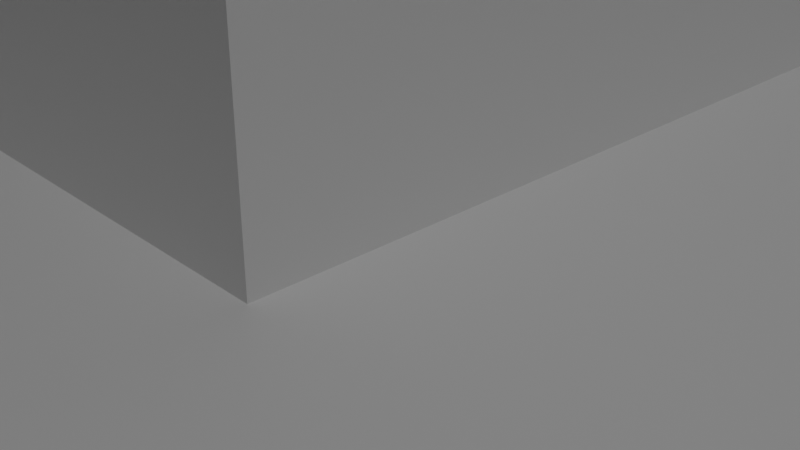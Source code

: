 # Source: pyramid-loop-cut4.blend  (saved by Blender 2.81.16; exported with 4.5.12 LTS)
import bpy
from mathutils import Matrix  # noqa: F401  (used for matrix-valued properties, if any)

bpy.ops.wm.read_factory_settings(use_empty=True)
scene = bpy.context.scene
scene.name = 'Scene'

# ---- collections
col_collection = bpy.data.collections.new('Collection'); scene.collection.children.link(col_collection)

# ---- materials (node trees are filled in below, after node groups)
mat_material = bpy.data.materials.new('Material')
mat_material.alpha_threshold = 0.0
mat_material.use_transparent_shadow = False
mat_material.line_color = (0.0, 0.0, 0.0, 1.0)

# ---- material node trees
mat_material.use_nodes = True; mat_material.node_tree.nodes.clear()
_N = mat_material.node_tree.nodes; _L = mat_material.node_tree.links
n0 = _N.new('ShaderNodeOutputMaterial'); n0.name = 'Material Output'; n0.location = (300, 300)
n1 = _N.new('ShaderNodeBsdfPrincipled'); n1.name = 'Principled BSDF'; n1.location = (10, 300)
n1.distribution = 'GGX'
n1.subsurface_method = 'BURLEY'
n1.inputs[2].default_value = 0.4
n1.inputs[3].default_value = 1.45
n1.inputs[27].default_value = (0.0, 0.0, 0.0, 1.0)
n1.inputs[28].default_value = 1.0
_L.new(n1.outputs[0], n0.inputs[0])
n0.is_active_output = True

# ---- world
world_world = bpy.data.worlds.new('World'); scene.world = world_world
world_world.use_nodes = True; world_world.node_tree.nodes.clear()
_N = world_world.node_tree.nodes; _L = world_world.node_tree.links
n0 = _N.new('ShaderNodeOutputWorld'); n0.name = 'World Output'; n0.location = (300, 300)
n1 = _N.new('ShaderNodeBackground'); n1.name = 'Background'; n1.location = (10, 300)
n1.inputs[0].default_value = (0.05088, 0.05088, 0.05088, 1.0)
_L.new(n1.outputs[0], n0.inputs[0])
n0.is_active_output = True
world_world.color = (0.05088, 0.05088, 0.05088)
world_world.use_sun_shadow = False
world_world.sun_shadow_jitter_overblur = 0.0

# ---- cameras
cam_camera = bpy.data.cameras.new('Camera')
cam_camera.clip_end = 100.0
cam_camera.ortho_scale = 7.314

# ---- lights
light_light = bpy.data.lights.new('Light', 'POINT')
light_light.transmission_factor = 0.0
light_light.energy = 1000.0
light_light.shadow_soft_size = 0.1
light_light.shadow_maximum_resolution = 0.006
light_light.use_absolute_resolution = True

# ---- meshes
me_cube = bpy.data.meshes.new('Cube')
me_cube.from_pydata([(9.0, 9.0, 1.0), (10.0, 10.0, 0.0), (9.0, -9.0, 1.0), (10.0, -10.0, 0.0), (-9.0, 9.0, 1.0), (-10.0, 10.0, 0.0), (-9.0, -9.0, 1.0), (-10.0, -10.0, 0.0), (10.0, -10.0, 1.0), (-10.0, -10.0, 1.0), (10.0, 10.0, 1.0), (-10.0, 10.0, 1.0), (8.0, -8.0, 2.0), (-8.0, -8.0, 2.0), (8.0, 8.0, 2.0), (-8.0, 8.0, 2.0), (9.0, -9.0, 2.0), (-9.0, -9.0, 2.0), (9.0, 9.0, 2.0), (-9.0, 9.0, 2.0), (7.0, -7.0, 3.0), (-7.0, -7.0, 3.0), (7.0, 7.0, 3.0), (-7.0, 7.0, 3.0), (8.0, -8.0, 3.0), (-8.0, -8.0, 3.0), (8.0, 8.0, 3.0), (-8.0, 8.0, 3.0), (6.0, -6.0, 4.0), (-6.0, -6.0, 4.0), (6.0, 6.0, 4.0), (-6.0, 6.0, 4.0), (7.0, -7.0, 4.0), (-7.0, -7.0, 4.0), (7.0, 7.0, 4.0), (-7.0, 7.0, 4.0), (5.0, -5.0, 5.0), (-5.0, -5.0, 5.0), (5.0, 5.0, 5.0), (-5.0, 5.0, 5.0), (6.0, -6.0, 5.0), (-6.0, -6.0, 5.0), (6.0, 6.0, 5.0), (-6.0, 6.0, 5.0), (4.0, -4.0, 6.0), (-4.0, -4.0, 6.0), (4.0, 4.0, 6.0), (-4.0, 4.0, 6.0), (5.0, -5.0, 6.0), (-5.0, -5.0, 6.0), (5.0, 5.0, 6.0), (-5.0, 5.0, 6.0), (2.0, -2.0, 7.0), (-2.0, -2.0, 7.0), (2.0, 2.0, 7.0), (-2.0, 2.0, 7.0), (4.0, -4.0, 7.0), (-4.0, -4.0, 7.0), (4.0, 4.0, 7.0), (-4.0, 4.0, 7.0), (2.0, -2.0, 10.0), (-2.0, -2.0, 10.0), (2.0, 2.0, 10.0), (-2.0, 2.0, 10.0), (-10.0, 1.0, 0.0), (10.0, 1.0, 1.0), (-10.0, 1.0, 1.0), (10.0, 1.0, 0.0), (9.0, 1.0, 1.0), (-9.0, 1.0, 1.0), (9.0, 1.0, 2.0), (-9.0, 1.0, 2.0), (8.0, 1.0, 2.0), (-8.0, 1.0, 2.0), (8.0, 1.0, 3.0), (-8.0, 1.0, 3.0), (7.0, 1.0, 3.0), (-7.0, 1.0, 3.0), (7.0, 1.0, 4.0), (-7.0, 1.0, 4.0), (6.0, 1.0, 4.0), (-6.0, 1.0, 4.0), (6.0, 1.0, 5.0), (-6.0, 1.0, 5.0), (5.0, 1.0, 5.0), (-5.0, 1.0, 5.0), (5.0, 1.0, 6.0), (-5.0, 1.0, 6.0), (4.0, 1.0, 6.0), (-4.0, 1.0, 6.0), (4.0, 1.0, 7.0), (-4.0, 1.0, 7.0), (2.0, 1.0, 7.0), (-2.0, 1.0, 7.0), (2.0, 1.0, 10.0), (-2.0, 1.0, 10.0), (-10.0, -1.0, 0.0), (10.0, -1.0, 1.0), (9.0, -1.0, 1.0), (9.0, -1.0, 2.0), (8.0, -1.0, 2.0), (8.0, -1.0, 3.0), (7.0, -1.0, 3.0), (7.0, -1.0, 4.0), (6.0, -1.0, 4.0), (6.0, -1.0, 5.0), (5.0, -1.0, 5.0), (5.0, -1.0, 6.0), (4.0, -1.0, 6.0), (4.0, -1.0, 7.0), (2.0, -1.0, 7.0), (2.0, -1.0, 10.0), (-10.0, -1.0, 1.0), (10.0, -1.0, 0.0), (-9.0, -1.0, 1.0), (-9.0, -1.0, 2.0), (-8.0, -1.0, 2.0), (-8.0, -1.0, 3.0), (-7.0, -1.0, 3.0), (-7.0, -1.0, 4.0), (-6.0, -1.0, 4.0), (-6.0, -1.0, 5.0), (-5.0, -1.0, 5.0), (-5.0, -1.0, 6.0), (-4.0, -1.0, 6.0), (-4.0, -1.0, 7.0), (-2.0, -1.0, 7.0), (-2.0, -1.0, 10.0), (-1.0, -2.0, 10.0), (1.0, 2.0, 10.0), (1.0, 1.0, 10.0), (1.0, -1.0, 10.0), (1.0, -2.0, 10.0), (-1.0, 2.0, 10.0), (-1.0, 1.0, 10.0), (-1.0, -1.0, 10.0), (-1.0, -2.0, 10.47), (-2.0, -2.0, 10.47), (2.0, -2.0, 10.47), (-2.0, 2.0, 10.47), (1.0, 2.0, 10.47), (2.0, 2.0, 10.47), (2.0, 1.0, 10.47), (1.0, 1.0, 10.47), (-2.0, -1.0, 10.47), (1.0, -1.0, 10.47), (2.0, -1.0, 10.47), (1.0, -2.0, 10.47), (-2.0, 1.0, 10.47), (-1.0, 2.0, 10.47), (-1.0, 1.0, 10.47), (-1.0, -1.0, 10.47), (-1.0, 1.0, 9.176), (-1.0, -1.0, 9.176), (1.0, 1.0, 9.176), (1.0, -1.0, 9.176), (2.0, 1.0, 8.5), (2.0, 0.0, 7.0), (2.0, -1.0, 8.5), (2.0, 0.0, 10.0), (0.5, -0.5, 7.0), (2.0, 1.0, 9.25), (2.0, -0.5, 7.0), (2.0, -1.0, 9.25), (2.0, -0.5, 10.0), (2.0, 1.0, 7.75), (2.0, 0.5, 7.0), (2.0, -1.0, 7.75), (2.0, 0.5, 10.0), (2.0, 0.0, 9.25), (0.5, 0.5, 8.5), (0.5, 0.0, 8.5), (0.5, 0.5, 7.0), (2.0, -0.5, 9.25), (2.0, 0.5, 9.25), (1.0, -0.5, 7.0), (1.0, -1.0, 7.0), (1.0, 1.0, 7.75), (1.0, 1.0, 8.5), (1.0, 0.5, 7.0), (1.0, -1.0, 7.75), (1.0, -1.0, 8.5), (1.0, 0.0, 8.5), (1.0, -0.5, 8.5), (1.0, 0.5, 8.5), (1.0, 1.0, 9.25), (1.0, -1.0, 9.25), (1.0, 1.0, 7.0), (1.0, 0.0, 9.25), (1.0, 0.5, 7.75), (1.0, -0.5, 7.75), (1.0, -0.5, 9.25), (1.0, 0.5, 9.25), (0.5, -0.5, 8.5), (0.5, 0.5, 7.75), (0.5, -0.5, 7.75), (0.436, 0.436, 10.84), (-0.436, 0.436, 10.84), (-0.436, -0.436, 10.84), (0.436, -0.436, 10.84), (0.8691, 0.9395, 9.248), (-0.8691, 0.9395, 9.248), (-0.3746, 0.4449, 10.75), (0.3746, 0.4449, 10.75), (-0.9395, 0.8691, 9.248), (-0.9395, -0.8691, 9.248), (-0.4449, -0.3746, 10.75), (-0.4449, 0.3746, 10.75), (-0.8691, -0.9395, 9.248), (0.8691, -0.9395, 9.248), (0.3746, -0.4449, 10.75), (-0.3746, -0.4449, 10.75), (0.9395, -0.8691, 9.248), (0.9395, 0.8691, 9.248), (0.4449, 0.3746, 10.75), (0.4449, -0.3746, 10.75), (0.25, 0.5, 8.5), (0.25, 0.0, 8.5), (0.25, 0.0, 7.75), (0.25, 0.5, 7.0), (0.25, 0.0, 7.0), (0.25, -0.5, 7.0), (0.25, -0.5, 8.5), (0.25, 0.5, 7.75), (0.25, -0.5, 7.75), (-1.926, -1.074, 10.52), (-1.926, -1.926, 10.52), (-1.074, -1.926, 10.52), (-1.074, -1.074, 10.52), (1.074, -1.074, 10.52), (1.074, -1.926, 10.52), (1.926, -1.926, 10.52), (1.926, -1.074, 10.52), (1.074, 1.926, 10.52), (1.074, 1.074, 10.52), (1.926, 1.074, 10.52), (1.926, 1.926, 10.52), (-1.926, 1.926, 10.52), (-1.926, 1.074, 10.52), (-1.074, 1.074, 10.52), (-1.074, 1.926, 10.52)], [], [(6, 2, 16, 17), (3, 8, 9, 7), (64, 66, 11, 5), (96, 113, 3, 7), (113, 97, 8, 3), (5, 11, 10, 1), (2, 6, 9, 8), (98, 2, 8, 97), (69, 4, 11, 66), (4, 0, 10, 11), (116, 13, 25, 117), (0, 4, 19, 18), (68, 0, 18, 70), (114, 6, 17, 115), (12, 13, 17, 16), (100, 12, 16, 99), (73, 15, 19, 71), (15, 14, 18, 19), (76, 22, 34, 78), (13, 12, 24, 25), (14, 15, 27, 26), (72, 14, 26, 74), (20, 21, 25, 24), (102, 20, 24, 101), (77, 23, 27, 75), (23, 22, 26, 27), (30, 31, 43, 42), (118, 21, 33, 119), (21, 20, 32, 33), (22, 23, 35, 34), (28, 29, 33, 32), (104, 28, 32, 103), (81, 31, 35, 79), (31, 30, 34, 35), (122, 37, 49, 123), (80, 30, 42, 82), (120, 29, 41, 121), (29, 28, 40, 41), (36, 37, 41, 40), (106, 36, 40, 105), (85, 39, 43, 83), (39, 38, 42, 43), (124, 45, 57, 125), (37, 36, 48, 49), (38, 39, 51, 50), (84, 38, 50, 86), (44, 45, 49, 48), (108, 44, 48, 107), (89, 47, 51, 87), (47, 46, 50, 51), (54, 55, 63, 133, 129, 62), (45, 44, 56, 57), (46, 47, 59, 58), (88, 46, 58, 90), (52, 53, 57, 56), (110, 52, 56, 109), (93, 55, 59, 91), (55, 54, 58, 59), (111, 146, 138, 60), (92, 54, 62, 94, 161, 156, 165), (126, 53, 61, 127), (53, 52, 60, 132, 128, 61), (55, 93, 95, 63), (174, 161, 94, 168), (126, 93, 91, 125), (54, 92, 90, 58), (108, 88, 90, 109), (124, 89, 87, 123), (46, 88, 86, 50), (106, 84, 86, 107), (47, 89, 91, 59), (122, 85, 83, 121), (38, 84, 82, 42), (31, 81, 83, 43), (104, 80, 82, 105), (39, 85, 87, 51), (120, 81, 79, 119), (30, 80, 78, 34), (23, 77, 79, 35), (118, 77, 75, 117), (22, 76, 74, 26), (100, 72, 74, 101), (102, 76, 78, 103), (116, 73, 71, 115), (14, 72, 70, 18), (4, 69, 71, 19), (98, 68, 70, 99), (15, 73, 75, 27), (114, 69, 66, 112), (0, 68, 65, 10), (1, 10, 65, 67), (5, 1, 67, 64), (96, 112, 66, 64), (7, 9, 112, 96), (6, 114, 112, 9), (2, 98, 99, 16), (13, 116, 115, 17), (20, 102, 103, 32), (12, 100, 101, 24), (21, 118, 117, 25), (29, 120, 119, 33), (28, 104, 105, 40), (37, 122, 121, 41), (36, 106, 107, 48), (45, 124, 123, 49), (44, 108, 109, 56), (53, 126, 125, 57), (52, 110, 167, 158, 163, 111, 60), (93, 126, 127, 95), (92, 166, 157, 162, 110, 109, 90), (88, 108, 107, 86), (89, 124, 125, 91), (84, 106, 105, 82), (81, 120, 121, 83), (85, 122, 123, 87), (80, 104, 103, 78), (77, 118, 119, 79), (76, 102, 101, 74), (72, 100, 99, 70), (69, 114, 115, 71), (73, 116, 117, 75), (68, 98, 97, 65), (67, 65, 97, 113), (64, 67, 113, 96), (130, 131, 111, 164, 159, 168, 94), (133, 134, 130, 129), (133, 149, 150, 134), (133, 63, 139, 149), (61, 137, 144, 127), (131, 132, 147, 145), (132, 60, 138, 147), (130, 134, 152, 154), (135, 131, 155, 153), (134, 135, 153, 152), (131, 130, 154, 155), (225, 226, 227, 228), (229, 230, 231, 232), (233, 234, 235, 236), (237, 238, 239, 240), (95, 148, 139, 63), (111, 131, 145, 146), (95, 134, 150, 148), (61, 128, 136, 137), (130, 94, 142, 143), (128, 135, 151, 136), (135, 128, 132, 131), (135, 127, 144, 151), (62, 129, 140, 141), (94, 62, 141, 142), (130, 143, 140, 129), (127, 135, 134, 95), (196, 197, 198, 199), (173, 169, 159, 164), (163, 158, 181, 186), (158, 167, 180, 181), (169, 173, 191, 188), (156, 161, 185, 178), (173, 163, 186, 191), (163, 173, 164, 111), (165, 156, 178, 177), (167, 110, 176, 180), (169, 174, 168, 159), (161, 174, 192, 185), (189, 184, 170, 194), (189, 177, 178, 184), (183, 190, 195, 193), (179, 187, 177, 189), (180, 190, 183, 181), (176, 175, 190, 180), (179, 189, 194, 172), (181, 183, 191, 186), (183, 182, 188, 191), (182, 184, 192, 188), (184, 178, 185, 192), (174, 169, 188, 192), (92, 165, 177, 187), (193, 195, 224, 222), (194, 170, 216, 223), (195, 160, 221, 224), (184, 182, 171, 170), (182, 183, 193, 171), (190, 175, 160, 195), (200, 201, 202, 203), (204, 205, 206, 207), (208, 209, 210, 211), (212, 213, 214, 215), (154, 152, 201, 200), (152, 197, 202, 201), (197, 196, 203, 202), (196, 154, 200, 203), (152, 153, 205, 204), (153, 198, 206, 205), (198, 197, 207, 206), (197, 152, 204, 207), (153, 155, 209, 208), (155, 199, 210, 209), (199, 198, 211, 210), (198, 153, 208, 211), (155, 154, 213, 212), (154, 196, 214, 213), (196, 199, 215, 214), (199, 155, 212, 215), (224, 218, 217, 222), (218, 223, 216, 217), (220, 219, 223, 218), (221, 220, 218, 224), (172, 194, 223, 219), (170, 171, 217, 216), (171, 193, 222, 217), (110, 162, 157, 166, 92, 187, 179, 172, 219, 220, 221, 160, 175, 176), (144, 137, 226, 225), (137, 136, 227, 226), (136, 151, 228, 227), (151, 144, 225, 228), (145, 147, 230, 229), (147, 138, 231, 230), (138, 146, 232, 231), (146, 145, 229, 232), (140, 143, 234, 233), (143, 142, 235, 234), (142, 141, 236, 235), (141, 140, 233, 236), (139, 148, 238, 237), (148, 150, 239, 238), (150, 149, 240, 239), (149, 139, 237, 240)])
_uv = me_cube.uv_layers.new(name='UVMap')
_uv.uv.foreach_set('vector', [0.875, 0.75, 0.625, 0.75, 0.625, 0.75, 0.875, 0.75, 0.375, 0.75, 0.625, 0.75, 0.625, 1.0, 0.375, 1.0, 0.375, 0.125, 0.625, 0.125, 0.625, 0.25, 0.375, 0.25, 0.125, 0.625, 0.375, 0.625, 0.375, 0.75, 0.125, 0.75, 0.375, 0.625, 0.625, 0.625, 0.625, 0.75, 0.375, 0.75, 0.375, 0.25, 0.625, 0.25, 0.625, 0.5, 0.375, 0.5, 0.625, 0.75, 0.875, 0.75, 0.875, 0.75, 0.625, 0.75, 0.625, 0.625, 0.625, 0.75, 0.625, 0.75, 0.625, 0.625, 0.875, 0.625, 0.875, 0.5, 0.875, 0.5, 0.875, 0.625, 0.875, 0.5, 0.625, 0.5, 0.625, 0.5, 0.875, 0.5, 0.875, 0.625, 0.875, 0.75, 0.875, 0.75, 0.875, 0.625, 0.625, 0.5, 0.875, 0.5, 0.875, 0.5, 0.625, 0.5, 0.625, 0.625, 0.625, 0.5, 0.625, 0.5, 0.625, 0.625, 0.875, 0.625, 0.875, 0.75, 0.875, 0.75, 0.875, 0.625, 0.625, 0.75, 0.875, 0.75, 0.875, 0.75, 0.625, 0.75, 0.625, 0.625, 0.625, 0.75, 0.625, 0.75, 0.625, 0.625, 0.875, 0.625, 0.875, 0.5, 0.875, 0.5, 0.875, 0.625, 0.875, 0.5, 0.625, 0.5, 0.625, 0.5, 0.875, 0.5, 0.625, 0.625, 0.625, 0.5, 0.625, 0.5, 0.625, 0.625, 0.875, 0.75, 0.625, 0.75, 0.625, 0.75, 0.875, 0.75, 0.625, 0.5, 0.875, 0.5, 0.875, 0.5, 0.625, 0.5, 0.625, 0.625, 0.625, 0.5, 0.625, 0.5, 0.625, 0.625, 0.625, 0.75, 0.875, 0.75, 0.875, 0.75, 0.625, 0.75, 0.625, 0.625, 0.625, 0.75, 0.625, 0.75, 0.625, 0.625, 0.875, 0.625, 0.875, 0.5, 0.875, 0.5, 0.875, 0.625, 0.875, 0.5, 0.625, 0.5, 0.625, 0.5, 0.875, 0.5, 0.625, 0.5, 0.875, 0.5, 0.875, 0.5, 0.625, 0.5, 0.875, 0.625, 0.875, 0.75, 0.875, 0.75, 0.875, 0.625, 0.875, 0.75, 0.625, 0.75, 0.625, 0.75, 0.875, 0.75, 0.625, 0.5, 0.875, 0.5, 0.875, 0.5, 0.625, 0.5, 0.625, 0.75, 0.875, 0.75, 0.875, 0.75, 0.625, 0.75, 0.625, 0.625, 0.625, 0.75, 0.625, 0.75, 0.625, 0.625, 0.875, 0.625, 0.875, 0.5, 0.875, 0.5, 0.875, 0.625, 0.875, 0.5, 0.625, 0.5, 0.625, 0.5, 0.875, 0.5, 0.875, 0.625, 0.875, 0.75, 0.875, 0.75, 0.875, 0.625, 0.625, 0.625, 0.625, 0.5, 0.625, 0.5, 0.625, 0.625, 0.875, 0.625, 0.875, 0.75, 0.875, 0.75, 0.875, 0.625, 0.875, 0.75, 0.625, 0.75, 0.625, 0.75, 0.875, 0.75, 0.625, 0.75, 0.875, 0.75, 0.875, 0.75, 0.625, 0.75, 0.625, 0.625, 0.625, 0.75, 0.625, 0.75, 0.625, 0.625, 0.875, 0.625, 0.875, 0.5, 0.875, 0.5, 0.875, 0.625, 0.875, 0.5, 0.625, 0.5, 0.625, 0.5, 0.875, 0.5, 0.875, 0.625, 0.875, 0.75, 0.875, 0.75, 0.875, 0.625, 0.875, 0.75, 0.625, 0.75, 0.625, 0.75, 0.875, 0.75, 0.625, 0.5, 0.875, 0.5, 0.875, 0.5, 0.625, 0.5, 0.625, 0.625, 0.625, 0.5, 0.625, 0.5, 0.625, 0.625, 0.625, 0.75, 0.875, 0.75, 0.875, 0.75, 0.625, 0.75, 0.625, 0.625, 0.625, 0.75, 0.625, 0.75, 0.625, 0.625, 0.875, 0.625, 0.875, 0.5, 0.875, 0.5, 0.875, 0.625, 0.875, 0.5, 0.625, 0.5, 0.625, 0.5, 0.875, 0.5, 0.625, 0.5, 0.875, 0.5, 0.875, 0.5, 0.8125, 0.5, 0.6875, 0.5, 0.625, 0.5, 0.875, 0.75, 0.625, 0.75, 0.625, 0.75, 0.875, 0.75, 0.625, 0.5, 0.875, 0.5, 0.875, 0.5, 0.625, 0.5, 0.625, 0.625, 0.625, 0.5, 0.625, 0.5, 0.625, 0.625, 0.625, 0.75, 0.875, 0.75, 0.875, 0.75, 0.625, 0.75, 0.625, 0.625, 0.625, 0.75, 0.625, 0.75, 0.625, 0.625, 0.875, 0.625, 0.875, 0.5, 0.875, 0.5, 0.875, 0.625, 0.875, 0.5, 0.625, 0.5, 0.625, 0.5, 0.875, 0.5, 0.625, 0.625, 0.625, 0.625, 0.625, 0.75, 0.625, 0.75, 0.625, 0.625, 0.625, 0.5, 0.625, 0.5, 0.625, 0.625, 0.625, 0.625, 0.625, 0.625, 0.625, 0.625, 0.875, 0.625, 0.875, 0.75, 0.875, 0.75, 0.875, 0.625, 0.875, 0.75, 0.625, 0.75, 0.625, 0.75, 0.6875, 0.75, 0.8125, 0.75, 0.875, 0.75, 0.875, 0.5, 0.875, 0.625, 0.875, 0.625, 0.875, 0.5, 0.625, 0.625, 0.625, 0.625, 0.625, 0.625, 0.625, 0.625, 0.875, 0.625, 0.875, 0.625, 0.875, 0.625, 0.875, 0.625, 0.625, 0.5, 0.625, 0.625, 0.625, 0.625, 0.625, 0.5, 0.625, 0.625, 0.625, 0.625, 0.625, 0.625, 0.625, 0.625, 0.875, 0.625, 0.875, 0.625, 0.875, 0.625, 0.875, 0.625, 0.625, 0.5, 0.625, 0.625, 0.625, 0.625, 0.625, 0.5, 0.625, 0.625, 0.625, 0.625, 0.625, 0.625, 0.625, 0.625, 0.875, 0.5, 0.875, 0.625, 0.875, 0.625, 0.875, 0.5, 0.875, 0.625, 0.875, 0.625, 0.875, 0.625, 0.875, 0.625, 0.625, 0.5, 0.625, 0.625, 0.625, 0.625, 0.625, 0.5, 0.875, 0.5, 0.875, 0.625, 0.875, 0.625, 0.875, 0.5, 0.625, 0.625, 0.625, 0.625, 0.625, 0.625, 0.625, 0.625, 0.875, 0.5, 0.875, 0.625, 0.875, 0.625, 0.875, 0.5, 0.875, 0.625, 0.875, 0.625, 0.875, 0.625, 0.875, 0.625, 0.625, 0.5, 0.625, 0.625, 0.625, 0.625, 0.625, 0.5, 0.875, 0.5, 0.875, 0.625, 0.875, 0.625, 0.875, 0.5, 0.875, 0.625, 0.875, 0.625, 0.875, 0.625, 0.875, 0.625, 0.625, 0.5, 0.625, 0.625, 0.625, 0.625, 0.625, 0.5, 0.625, 0.625, 0.625, 0.625, 0.625, 0.625, 0.625, 0.625, 0.625, 0.625, 0.625, 0.625, 0.625, 0.625, 0.625, 0.625, 0.875, 0.625, 0.875, 0.625, 0.875, 0.625, 0.875, 0.625, 0.625, 0.5, 0.625, 0.625, 0.625, 0.625, 0.625, 0.5, 0.875, 0.5, 0.875, 0.625, 0.875, 0.625, 0.875, 0.5, 0.625, 0.625, 0.625, 0.625, 0.625, 0.625, 0.625, 0.625, 0.875, 0.5, 0.875, 0.625, 0.875, 0.625, 0.875, 0.5, 0.875, 0.625, 0.875, 0.625, 0.875, 0.625, 0.875, 0.625, 0.625, 0.5, 0.625, 0.625, 0.625, 0.625, 0.625, 0.5, 0.375, 0.5, 0.625, 0.5, 0.625, 0.625, 0.375, 0.625, 0.125, 0.5, 0.375, 0.5, 0.375, 0.625, 0.125, 0.625, 0.375, 0.125, 0.625, 0.125, 0.625, 0.125, 0.375, 0.125, 0.375, 0.0, 0.625, 0.0, 0.625, 0.125, 0.375, 0.125, 0.875, 0.75, 0.875, 0.625, 0.875, 0.625, 0.875, 0.75, 0.625, 0.75, 0.625, 0.625, 0.625, 0.625, 0.625, 0.75, 0.875, 0.75, 0.875, 0.625, 0.875, 0.625, 0.875, 0.75, 0.625, 0.75, 0.625, 0.625, 0.625, 0.625, 0.625, 0.75, 0.625, 0.75, 0.625, 0.625, 0.625, 0.625, 0.625, 0.75, 0.875, 0.75, 0.875, 0.625, 0.875, 0.625, 0.875, 0.75, 0.875, 0.75, 0.875, 0.625, 0.875, 0.625, 0.875, 0.75, 0.625, 0.75, 0.625, 0.625, 0.625, 0.625, 0.625, 0.75, 0.875, 0.75, 0.875, 0.625, 0.875, 0.625, 0.875, 0.75, 0.625, 0.75, 0.625, 0.625, 0.625, 0.625, 0.625, 0.75, 0.875, 0.75, 0.875, 0.625, 0.875, 0.625, 0.875, 0.75, 0.625, 0.75, 0.625, 0.625, 0.625, 0.625, 0.625, 0.75, 0.875, 0.75, 0.875, 0.625, 0.875, 0.625, 0.875, 0.75, 0.625, 0.75, 0.625, 0.625, 0.625, 0.625, 0.625, 0.625, 0.625, 0.625, 0.625, 0.625, 0.625, 0.75, 0.875, 0.625, 0.875, 0.625, 0.875, 0.625, 0.875, 0.625, 0.625, 0.625, 0.625, 0.625, 0.625, 0.625, 0.625, 0.625, 0.625, 0.625, 0.625, 0.625, 0.625, 0.625, 0.625, 0.625, 0.625, 0.625, 0.625, 0.625, 0.625, 0.625, 0.875, 0.625, 0.875, 0.625, 0.875, 0.625, 0.875, 0.625, 0.625, 0.625, 0.625, 0.625, 0.625, 0.625, 0.625, 0.625, 0.875, 0.625, 0.875, 0.625, 0.875, 0.625, 0.875, 0.625, 0.875, 0.625, 0.875, 0.625, 0.875, 0.625, 0.875, 0.625, 0.625, 0.625, 0.625, 0.625, 0.625, 0.625, 0.625, 0.625, 0.875, 0.625, 0.875, 0.625, 0.875, 0.625, 0.875, 0.625, 0.625, 0.625, 0.625, 0.625, 0.625, 0.625, 0.625, 0.625, 0.625, 0.625, 0.625, 0.625, 0.625, 0.625, 0.625, 0.625, 0.875, 0.625, 0.875, 0.625, 0.875, 0.625, 0.875, 0.625, 0.875, 0.625, 0.875, 0.625, 0.875, 0.625, 0.875, 0.625, 0.625, 0.625, 0.625, 0.625, 0.625, 0.625, 0.625, 0.625, 0.375, 0.625, 0.625, 0.625, 0.625, 0.625, 0.375, 0.625, 0.125, 0.625, 0.375, 0.625, 0.375, 0.625, 0.125, 0.625, 0.6875, 0.625, 0.6875, 0.625, 0.625, 0.625, 0.625, 0.625, 0.625, 0.625, 0.625, 0.625, 0.625, 0.625, 0.8125, 0.5, 0.8125, 0.625, 0.6875, 0.625, 0.6875, 0.5, 0.8125, 0.5, 0.8125, 0.5, 0.8125, 0.625, 0.8125, 0.625, 0.8125, 0.5, 0.875, 0.5, 0.875, 0.5, 0.8125, 0.5, 0.875, 0.75, 0.875, 0.75, 0.875, 0.625, 0.875, 0.625, 0.6875, 0.625, 0.6875, 0.75, 0.6875, 0.75, 0.6875, 0.625, 0.6875, 0.75, 0.625, 0.75, 0.625, 0.75, 0.6875, 0.75, 0.6875, 0.625, 0.8125, 0.625, 0.8125, 0.625, 0.6875, 0.625, 0.8125, 0.625, 0.6875, 0.625, 0.6875, 0.625, 0.8125, 0.625, 0.8125, 0.625, 0.8125, 0.625, 0.8125, 0.625, 0.8125, 0.625, 0.6875, 0.625, 0.6875, 0.625, 0.6875, 0.625, 0.6875, 0.625, 0.8703, 0.6343, 0.8703, 0.7407, 0.8172, 0.7407, 0.8172, 0.6343, 0.6828, 0.6343, 0.6828, 0.7407, 0.6297, 0.7407, 0.6297, 0.6343, 0.6828, 0.5093, 0.6828, 0.6157, 0.6297, 0.6157, 0.6297, 0.5093, 0.8703, 0.5093, 0.8703, 0.6157, 0.8172, 0.6157, 0.8172, 0.5093, 0.875, 0.625, 0.875, 0.625, 0.875, 0.5, 0.875, 0.5, 0.625, 0.625, 0.6875, 0.625, 0.6875, 0.625, 0.625, 0.625, 0.875, 0.625, 0.8125, 0.625, 0.8125, 0.625, 0.875, 0.625, 0.875, 0.75, 0.8125, 0.75, 0.8125, 0.75, 0.875, 0.75, 0.6875, 0.625, 0.625, 0.625, 0.625, 0.625, 0.6875, 0.625, 0.8125, 0.75, 0.8125, 0.625, 0.8125, 0.625, 0.8125, 0.75, 0.8125, 0.625, 0.8125, 0.75, 0.6875, 0.75, 0.6875, 0.625, 0.8125, 0.625, 0.875, 0.625, 0.875, 0.625, 0.8125, 0.625, 0.625, 0.5, 0.6875, 0.5, 0.6875, 0.5, 0.625, 0.5, 0.625, 0.625, 0.625, 0.5, 0.625, 0.5, 0.625, 0.625, 0.6875, 0.625, 0.6875, 0.625, 0.6875, 0.5, 0.6875, 0.5, 0.875, 0.625, 0.8125, 0.625, 0.8125, 0.625, 0.875, 0.625, 0.7227, 0.625, 0.7773, 0.625, 0.7773, 0.625, 0.7227, 0.625, 0.625, 0.625, 0.625, 0.625, 0.625, 0.625, 0.625, 0.625, 0.625, 0.625, 0.625, 0.625, 0.625, 0.625, 0.625, 0.625, 0.625, 0.625, 0.625, 0.625, 0.625, 0.625, 0.625, 0.625, 0.625, 0.625, 0.625, 0.625, 0.625, 0.625, 0.625, 0.625, 0.625, 0.625, 0.625, 0.625, 0.625, 0.625, 0.625, 0.625, 0.625, 0.625, 0.625, 0.625, 0.625, 0.625, 0.625, 0.625, 0.625, 0.625, 0.625, 0.625, 0.625, 0.625, 0.625, 0.625, 0.625, 0.625, 0.625, 0.625, 0.625, 0.625, 0.625, 0.625, 0.625, 0.625, 0.625, 0.625, 0.625, 0.625, 0.625, 0.625, 0.625, 0.625, 0.625, 0.625, 0.625, 0.625, 0.625, 0.625, 0.625, 0.625, 0.625, 0.625, 0.625, 0.625, 0.625, 0.625, 0.625, 0.625, 0.625, 0.625, 0.625, 0.625, 0.625, 0.625, 0.625, 0.625, 0.625, 0.625, 0.625, 0.625, 0.625, 0.625, 0.625, 0.625, 0.625, 0.625, 0.625, 0.625, 0.625, 0.625, 0.625, 0.625, 0.625, 0.625, 0.625, 0.625, 0.625, 0.625, 0.625, 0.625, 0.625, 0.625, 0.625, 0.625, 0.625, 0.625, 0.625, 0.625, 0.625, 0.625, 0.625, 0.625, 0.625, 0.625, 0.625, 0.625, 0.625, 0.625, 0.625, 0.625, 0.625, 0.625, 0.625, 0.625, 0.625, 0.625, 0.625, 0.625, 0.625, 0.625, 0.625, 0.625, 0.625, 0.625, 0.625, 0.625, 0.625, 0.625, 0.625, 0.625, 0.625, 0.625, 0.625, 0.625, 0.625, 0.625, 0.625, 0.625, 0.625, 0.625, 0.625, 0.625, 0.625, 0.625, 0.625, 0.625, 0.625, 0.625, 0.625, 0.625, 0.625, 0.625, 0.625, 0.625, 0.625, 0.625, 0.625, 0.625, 0.625, 0.625, 0.625, 0.625, 0.625, 0.625, 0.625, 0.625, 0.625, 0.625, 0.625, 0.625, 0.625, 0.625, 0.625, 0.625, 0.625, 0.625, 0.625, 0.625, 0.625, 0.625, 0.625, 0.625, 0.625, 0.625, 0.625, 0.625, 0.625, 0.625, 0.625, 0.625, 0.625, 0.625, 0.625, 0.625, 0.625, 0.625, 0.625, 0.625, 0.625, 0.625, 0.625, 0.625, 0.625, 0.625, 0.625, 0.625, 0.625, 0.625, 0.6957, 0.625, 0.8043, 0.625, 0.7734, 0.625, 0.7266, 0.625, 0.8103, 0.625, 0.8103, 0.625, 0.7794, 0.625, 0.7794, 0.625, 0.8043, 0.625, 0.6957, 0.625, 0.7266, 0.625, 0.7734, 0.625, 0.6897, 0.625, 0.6897, 0.625, 0.7206, 0.625, 0.7206, 0.625, 0.6875, 0.625, 0.8125, 0.625, 0.8043, 0.625, 0.6957, 0.625, 0.8125, 0.625, 0.7773, 0.625, 0.7734, 0.625, 0.8043, 0.625, 0.7773, 0.625, 0.7227, 0.625, 0.7266, 0.625, 0.7734, 0.625, 0.7227, 0.625, 0.6875, 0.625, 0.6957, 0.625, 0.7266, 0.625, 0.8125, 0.625, 0.8125, 0.625, 0.8103, 0.625, 0.8103, 0.625, 0.8125, 0.625, 0.7773, 0.625, 0.7794, 0.625, 0.8103, 0.625, 0.7773, 0.625, 0.7773, 0.625, 0.7794, 0.625, 0.7794, 0.625, 0.7773, 0.625, 0.8125, 0.625, 0.8103, 0.625, 0.7794, 0.625, 0.8125, 0.625, 0.6875, 0.625, 0.6957, 0.625, 0.8043, 0.625, 0.6875, 0.625, 0.7227, 0.625, 0.7266, 0.625, 0.6957, 0.625, 0.7227, 0.625, 0.7773, 0.625, 0.7734, 0.625, 0.7266, 0.625, 0.7773, 0.625, 0.8125, 0.625, 0.8043, 0.625, 0.7734, 0.625, 0.6875, 0.625, 0.6875, 0.625, 0.6897, 0.625, 0.6897, 0.625, 0.6875, 0.625, 0.7227, 0.625, 0.7206, 0.625, 0.6897, 0.625, 0.7227, 0.625, 0.7227, 0.625, 0.7206, 0.625, 0.7206, 0.625, 0.7227, 0.625, 0.6875, 0.625, 0.6897, 0.625, 0.7206, 0.625, 0.625, 0.625, 0.625, 0.625, 0.625, 0.625, 0.625, 0.625, 0.625, 0.625, 0.625, 0.625, 0.625, 0.625, 0.625, 0.625, 0.625, 0.625, 0.625, 0.625, 0.625, 0.625, 0.625, 0.625, 0.625, 0.625, 0.625, 0.625, 0.625, 0.625, 0.625, 0.625, 0.625, 0.625, 0.625, 0.625, 0.625, 0.625, 0.625, 0.625, 0.625, 0.625, 0.625, 0.625, 0.625, 0.625, 0.625, 0.625, 0.625, 0.625, 0.625, 0.625, 0.625, 0.625, 0.625, 0.625, 0.625, 0.625, 0.625, 0.625, 0.625, 0.625, 0.625, 0.625, 0.625, 0.625, 0.625, 0.625, 0.625, 0.625, 0.625, 0.625, 0.625, 0.625, 0.625, 0.625, 0.625, 0.625, 0.625, 0.625, 0.625, 0.625, 0.625, 0.625, 0.875, 0.625, 0.875, 0.75, 0.8703, 0.7407, 0.8703, 0.6343, 0.875, 0.75, 0.8125, 0.75, 0.8172, 0.7407, 0.8703, 0.7407, 0.8125, 0.75, 0.8125, 0.625, 0.8172, 0.6343, 0.8172, 0.7407, 0.8125, 0.625, 0.875, 0.625, 0.8703, 0.6343, 0.8172, 0.6343, 0.6875, 0.625, 0.6875, 0.75, 0.6828, 0.7407, 0.6828, 0.6343, 0.6875, 0.75, 0.625, 0.75, 0.6297, 0.7407, 0.6828, 0.7407, 0.625, 0.75, 0.625, 0.625, 0.6297, 0.6343, 0.6297, 0.7407, 0.625, 0.625, 0.6875, 0.625, 0.6828, 0.6343, 0.6297, 0.6343, 0.6875, 0.5, 0.6875, 0.625, 0.6828, 0.6157, 0.6828, 0.5093, 0.6875, 0.625, 0.625, 0.625, 0.6297, 0.6157, 0.6828, 0.6157, 0.625, 0.625, 0.625, 0.5, 0.6297, 0.5093, 0.6297, 0.6157, 0.625, 0.5, 0.6875, 0.5, 0.6828, 0.5093, 0.6297, 0.5093, 0.875, 0.5, 0.875, 0.625, 0.8703, 0.6157, 0.8703, 0.5093, 0.875, 0.625, 0.8125, 0.625, 0.8172, 0.6157, 0.8703, 0.6157, 0.8125, 0.625, 0.8125, 0.5, 0.8172, 0.5093, 0.8172, 0.6157, 0.8125, 0.5, 0.875, 0.5, 0.8703, 0.5093, 0.8172, 0.5093])
me_cube.materials.append(mat_material)
me_cube.use_remesh_preserve_volume = False
me_cube.use_remesh_preserve_attributes = False
me_cube.use_mirror_vertex_groups = False
me_cube.update()

# ---- objects
ob_cube = bpy.data.objects.new('Cube', me_cube)
ob_light = bpy.data.objects.new('Light', light_light)
ob_camera = bpy.data.objects.new('Camera', cam_camera)

# ---- transforms, parenting, visibility, modifiers, constraints
ob_cube.location = (0.0, 0.0, 0.0)
ob_cube.lock_rotations_4d = False
ob_cube.empty_display_type = 'ARROWS'
ob_cube.lineart.crease_threshold = 0.0
ob_light.location = (11.49, -7.307, 14.0)
ob_light.rotation_euler = (0.6503, 0.05522, 1.866)
ob_light.lock_rotations_4d = False
ob_light.empty_display_type = 'ARROWS'
ob_light.color = (0.0, 0.0, 0.0, 0.0)
ob_light.lineart.crease_threshold = 0.0
ob_camera.location = (7.359, -6.926, 4.958)
ob_camera.rotation_euler = (1.109, 0.0, 0.8149)
ob_camera.lock_rotations_4d = False
ob_camera.empty_display_type = 'ARROWS'
ob_camera.color = (0.0, 0.0, 0.0, 0.0)
ob_camera.display_type = 'WIRE'
ob_camera.lineart.crease_threshold = 0.0

# ---- collection membership
col_collection.objects.link(ob_cube)
col_collection.objects.link(ob_light)
col_collection.objects.link(ob_camera)

# ---- scene / render settings (as saved in the file)
scene.camera = ob_camera
scene.frame_start = 1; scene.frame_end = 250; scene.frame_set(0)
scene.render.engine = 'BLENDER_EEVEE_NEXT'
scene.cycles.use_denoising = False
scene.cycles.samples = 128
scene.cycles.sampling_pattern = 'TABULATED_SOBOL'
scene.cycles.use_adaptive_sampling = False
scene.cycles.use_light_tree = False
scene.view_settings.view_transform = 'Filmic'
bpy.context.view_layer.update()
